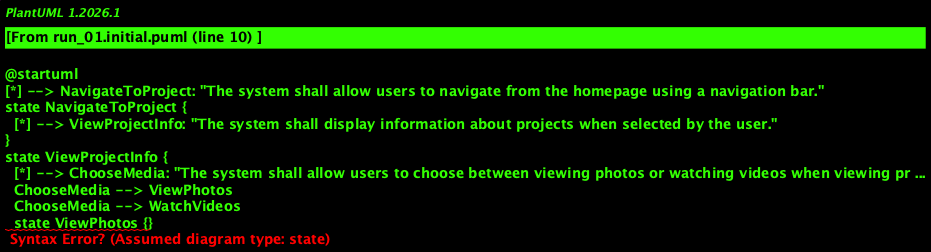

The diagram above was rendered by PlantUML. Its source (embedded in the PNG):
@startuml
[*] --> NavigateToProject: "The system shall allow users to navigate from the homepage using a navigation bar."
state NavigateToProject {
  [*] --> ViewProjectInfo: "The system shall display information about projects when selected by the user."
}
state ViewProjectInfo {
  [*] --> ChooseMedia: "The system shall allow users to choose between viewing photos or watching videos when viewing projects."
  ChooseMedia --> ViewPhotos
  ChooseMedia --> WatchVideos
  state ViewPhotos {}
  state WatchVideos {}
}

[*] --> NavigateToCareerOpportunities: "The system shall display information about career opportunities when selected by the user."
state NavigateToCareerOpportunities {
  [*] --> ChooseAction: "The system shall allow users to choose between viewing updates or opening an application form for employment or internship when viewing career opportunities."
  ChooseAction --> ViewUpdates
  ChooseAction --> OpenApplicationForm
  state ViewUpdates {}
  state OpenApplicationForm {}
}

state SubmitJobApplication {
  [*] --> CheckApplications: "The system shall check submitted job applications after they are submitted."
}
@enduml